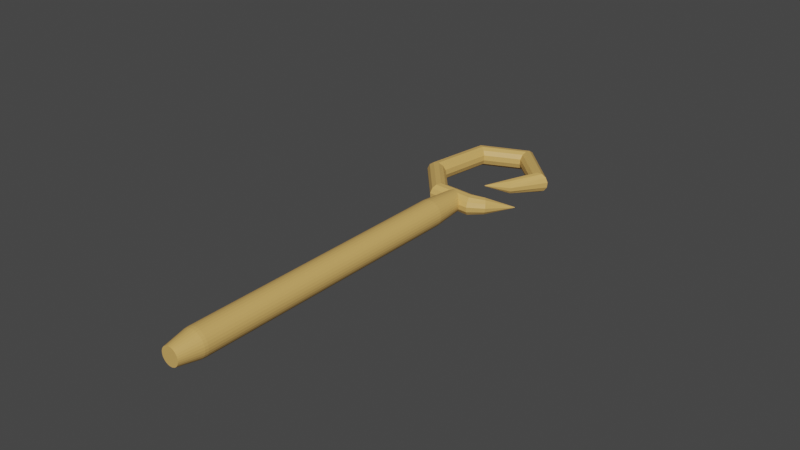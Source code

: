 # Source: staff.blend  (saved by Blender 2.90.8; exported with 4.5.12 LTS)
import bpy
from mathutils import Matrix  # noqa: F401  (used for matrix-valued properties, if any)

bpy.ops.wm.read_factory_settings(use_empty=True)
scene = bpy.context.scene
scene.name = 'Scene'

# ---- collections
col_collection = bpy.data.collections.new('Collection'); scene.collection.children.link(col_collection)

# ---- materials (node trees are filled in below, after node groups)
mat_material_001 = bpy.data.materials.new('Material.001')
mat_material_001.use_transparent_shadow = False

# ---- material node trees
mat_material_001.use_nodes = True; mat_material_001.node_tree.nodes.clear()
_N = mat_material_001.node_tree.nodes; _L = mat_material_001.node_tree.links
n0 = _N.new('ShaderNodeBsdfPrincipled'); n0.name = 'Principled BSDF'; n0.location = (10, 300)
n0.distribution = 'GGX'
n0.subsurface_method = 'BURLEY'
n0.inputs[0].default_value = (0.6828, 0.4145, 0.1234, 1.0)
n0.inputs[3].default_value = 1.45
n0.inputs[27].default_value = (0.0, 0.0, 0.0, 1.0)
n0.inputs[28].default_value = 1.0
n1 = _N.new('ShaderNodeOutputMaterial'); n1.name = 'Material Output'; n1.location = (300, 300)
_L.new(n0.outputs[0], n1.inputs[0])
n1.is_active_output = True

# ---- world
world_world = bpy.data.worlds.new('World'); scene.world = world_world
world_world.use_nodes = True; world_world.node_tree.nodes.clear()
_N = world_world.node_tree.nodes; _L = world_world.node_tree.links
n0 = _N.new('ShaderNodeOutputWorld'); n0.name = 'World Output'; n0.location = (300, 300)
n1 = _N.new('ShaderNodeBackground'); n1.name = 'Background'; n1.location = (10, 300)
n1.inputs[0].default_value = (0.05088, 0.05088, 0.05088, 1.0)
_L.new(n1.outputs[0], n0.inputs[0])
n0.is_active_output = True
world_world.color = (0.05088, 0.05088, 0.05088)
world_world.use_sun_shadow = False
world_world.sun_shadow_jitter_overblur = 0.0

# ---- meshes
me_cylinder_001 = bpy.data.meshes.new('Cylinder.001')
me_cylinder_001.from_pydata([(-1.118e-07, 0.7754, -1.012), (-7.872e-09, 1.0, -0.788), (0.1513, 0.7605, -1.012), (0.1951, 0.981, -0.788), (0.2967, 0.7163, -1.012), (0.3828, 0.9241, -0.788), (0.4308, 0.6447, -1.012), (0.5557, 0.8316, -0.788), (0.5483, 0.5483, -1.012), (0.7072, 0.7072, -0.788), (0.6447, 0.4308, -1.012), (0.8316, 0.5557, -0.788), (0.7163, 0.2967, -1.012), (0.9241, 0.3828, -0.788), (0.7605, 0.1513, -1.012), (0.981, 0.1951, -0.788), (0.7754, 9.313e-09, -1.012), (1.0, 7.551e-08, -0.788), (0.7605, -0.1513, -1.012), (0.981, -0.1951, -0.788), (0.7163, -0.2967, -1.012), (0.9241, -0.3828, -0.788), (0.6447, -0.4308, -1.012), (0.8316, -0.5557, -0.788), (0.5483, -0.5483, -1.012), (0.7072, -0.7072, -0.788), (0.4308, -0.6447, -1.012), (0.5557, -0.8316, -0.788), (0.2967, -0.7163, -1.012), (0.3828, -0.9241, -0.788), (0.1513, -0.7605, -1.012), (0.1951, -0.981, -0.788), (-1.881e-07, -0.7754, -1.012), (-3.259e-07, -1.0, -0.788), (-0.1513, -0.7605, -1.012), (-0.1951, -0.981, -0.788), (-0.2967, -0.7163, -1.012), (-0.3828, -0.9241, -0.788), (-0.4308, -0.6447, -1.012), (-0.5557, -0.8316, -0.788), (-0.5483, -0.5483, -1.012), (-0.7072, -0.7072, -0.788), (-0.6447, -0.4308, -1.012), (-0.8316, -0.5557, -0.788), (-0.7163, -0.2967, -1.012), (-0.9241, -0.3828, -0.788), (-0.7605, -0.1513, -1.012), (-0.981, -0.1951, -0.788), (-0.7754, 8.605e-07, -1.012), (-1.0, 9.658e-07, -0.788), (-0.7605, 0.1513, -1.012), (-0.981, 0.1951, -0.788), (-0.7163, 0.2967, -1.012), (-0.9241, 0.3828, -0.788), (-0.6447, 0.4308, -1.012), (-0.8316, 0.5557, -0.788), (-0.5483, 0.5483, -1.012), (-0.7072, 0.7072, -0.788), (-0.4308, 0.6447, -1.012), (-0.5557, 0.8316, -0.788), (-0.2967, 0.7163, -1.012), (-0.3828, 0.9241, -0.788), (-0.1513, 0.7605, -1.012), (-0.1951, 0.981, -0.788), (-6.624e-10, 1.0, 0.8495), (0.1951, 0.9808, 0.8495), (0.3827, 0.9239, 0.8495), (0.5556, 0.8315, 0.8495), (0.7071, 0.7071, 0.8495), (0.8315, 0.5556, 0.8495), (0.9239, 0.3827, 0.8495), (0.9808, 0.1951, 0.8495), (1.0, 7.55e-08, 0.8495), (0.9808, -0.1951, 0.8495), (0.9239, -0.3827, 0.8495), (0.8315, -0.5556, 0.8495), (0.7071, -0.7071, 0.8495), (0.5556, -0.8315, 0.8495), (0.3827, -0.9239, 0.8495), (0.1951, -0.9808, 0.8495), (-3.258e-07, -1.0, 0.8495), (-0.1951, -0.9808, 0.8495), (-0.3827, -0.9239, 0.8495), (-0.5556, -0.8315, 0.8495), (-0.7071, -0.7071, 0.8495), (-0.8315, -0.5556, 0.8495), (-0.9239, -0.3827, 0.8495), (-0.9808, -0.1951, 0.8495), (-1.0, 9.656e-07, 0.8495), (-0.9808, 0.1951, 0.8495), (-0.9239, 0.3827, 0.8495), (-0.8315, 0.5556, 0.8495), (-0.7071, 0.7071, 0.8495), (-0.5556, 0.8315, 0.8495), (-0.3827, 0.9239, 0.8495), (-0.1951, 0.9808, 0.8495), (-3.073e-07, 0.6626, 1.0), (-1.512e-08, 0.9805, 0.869), (0.1293, 0.6499, 1.0), (0.1913, 0.9617, 0.869), (0.2536, 0.6122, 1.0), (0.3752, 0.9059, 0.869), (0.3681, 0.5509, 1.0), (0.5447, 0.8153, 0.869), (0.4685, 0.4685, 1.0), (0.6933, 0.6933, 0.869), (0.5509, 0.3681, 1.0), (0.8153, 0.5447, 0.869), (0.6122, 0.2536, 1.0), (0.9059, 0.3752, 0.869), (0.6499, 0.1293, 1.0), (0.9617, 0.1913, 0.869), (0.6626, -2.794e-08, 1.0), (0.9805, 6.972e-08, 0.869), (0.6499, -0.1293, 1.0), (0.9617, -0.1913, 0.869), (0.6122, -0.2536, 1.0), (0.9059, -0.3752, 0.869), (0.5509, -0.3681, 1.0), (0.8153, -0.5447, 0.869), (0.4685, -0.4685, 1.0), (0.6933, -0.6933, 0.869), (0.3681, -0.5509, 1.0), (0.5447, -0.8153, 0.869), (0.2536, -0.6122, 1.0), (0.3752, -0.9059, 0.869), (0.1293, -0.6499, 1.0), (0.1913, -0.9617, 0.869), (-1.565e-07, -0.6626, 1.0), (-3.141e-07, -0.9805, 0.869), (-0.1293, -0.6499, 1.0), (-0.1913, -0.9617, 0.869), (-0.2536, -0.6122, 1.0), (-0.3752, -0.9059, 0.869), (-0.3681, -0.5509, 1.0), (-0.5447, -0.8153, 0.869), (-0.4685, -0.4685, 1.0), (-0.6933, -0.6933, 0.869), (-0.5509, -0.3681, 1.0), (-0.8153, -0.5447, 0.869), (-0.6122, -0.2536, 1.0), (-0.9059, -0.3752, 0.869), (-0.6499, -0.1293, 1.0), (-0.9617, -0.1913, 0.869), (-0.6626, 6.147e-07, 1.0), (-0.9805, 9.691e-07, 0.869), (-0.6499, 0.1293, 1.0), (-0.9617, 0.1913, 0.869), (-0.6121, 0.2536, 1.0), (-0.9059, 0.3752, 0.869), (-0.5509, 0.3681, 1.0), (-0.8153, 0.5447, 0.869), (-0.4685, 0.4685, 1.0), (-0.6933, 0.6933, 0.869), (-0.3681, 0.5509, 1.0), (-0.5447, 0.8153, 0.869), (-0.2536, 0.6122, 1.0), (-0.3752, 0.9059, 0.869), (-0.1293, 0.6499, 1.0), (-0.1913, 0.9617, 0.869)], [], [(3, 65, 66, 5), (7, 67, 68, 9), (9, 68, 69, 11), (11, 69, 70, 13), (13, 70, 71, 15), (15, 71, 72, 17), (17, 72, 73, 19), (19, 73, 74, 21), (21, 74, 75, 23), (23, 75, 76, 25), (25, 76, 77, 27), (27, 77, 78, 29), (29, 78, 79, 31), (31, 79, 80, 33), (33, 80, 81, 35), (35, 81, 82, 37), (37, 82, 83, 39), (39, 83, 84, 41), (41, 84, 85, 43), (43, 85, 86, 45), (45, 86, 87, 47), (47, 87, 88, 49), (49, 88, 89, 51), (51, 89, 90, 53), (53, 90, 91, 55), (55, 91, 92, 57), (57, 92, 93, 59), (59, 93, 94, 61), (61, 94, 95, 63), (63, 95, 64, 1), (5, 66, 67, 7), (66, 65, 99, 101), (1, 3, 2, 0), (3, 5, 4, 2), (5, 7, 6, 4), (7, 9, 8, 6), (9, 11, 10, 8), (11, 13, 12, 10), (13, 15, 14, 12), (15, 17, 16, 14), (17, 19, 18, 16), (19, 21, 20, 18), (21, 23, 22, 20), (23, 25, 24, 22), (25, 27, 26, 24), (27, 29, 28, 26), (29, 31, 30, 28), (31, 33, 32, 30), (33, 35, 34, 32), (35, 37, 36, 34), (37, 39, 38, 36), (39, 41, 40, 38), (41, 43, 42, 40), (43, 45, 44, 42), (45, 47, 46, 44), (47, 49, 48, 46), (49, 51, 50, 48), (51, 53, 52, 50), (53, 55, 54, 52), (55, 57, 56, 54), (57, 59, 58, 56), (59, 61, 60, 58), (61, 63, 62, 60), (63, 1, 0, 62), (0, 2, 4, 6, 8, 10, 12, 14, 16, 18, 20, 22, 24, 26, 28, 30, 32, 34, 36, 38, 40, 42, 44, 46, 48, 50, 52, 54, 56, 58, 60, 62), (98, 96, 158, 156, 154, 152, 150, 148, 146, 144, 142, 140, 138, 136, 134, 132, 130, 128, 126, 124, 122, 120, 118, 116, 114, 112, 110, 108, 106, 104, 102, 100), (67, 66, 101, 103), (68, 67, 103, 105), (69, 68, 105, 107), (70, 69, 107, 109), (71, 70, 109, 111), (72, 71, 111, 113), (73, 72, 113, 115), (74, 73, 115, 117), (75, 74, 117, 119), (76, 75, 119, 121), (77, 76, 121, 123), (78, 77, 123, 125), (79, 78, 125, 127), (80, 79, 127, 129), (81, 80, 129, 131), (82, 81, 131, 133), (83, 82, 133, 135), (84, 83, 135, 137), (85, 84, 137, 139), (86, 85, 139, 141), (87, 86, 141, 143), (88, 87, 143, 145), (89, 88, 145, 147), (90, 89, 147, 149), (91, 90, 149, 151), (92, 91, 151, 153), (93, 92, 153, 155), (94, 93, 155, 157), (95, 94, 157, 159), (65, 64, 97, 99), (1, 64, 65, 3), (96, 98, 99, 97), (98, 100, 101, 99), (100, 102, 103, 101), (102, 104, 105, 103), (104, 106, 107, 105), (106, 108, 109, 107), (108, 110, 111, 109), (110, 112, 113, 111), (112, 114, 115, 113), (114, 116, 117, 115), (116, 118, 119, 117), (118, 120, 121, 119), (120, 122, 123, 121), (122, 124, 125, 123), (124, 126, 127, 125), (126, 128, 129, 127), (128, 130, 131, 129), (130, 132, 133, 131), (132, 134, 135, 133), (134, 136, 137, 135), (136, 138, 139, 137), (138, 140, 141, 139), (140, 142, 143, 141), (142, 144, 145, 143), (144, 146, 147, 145), (146, 148, 149, 147), (148, 150, 151, 149), (150, 152, 153, 151), (152, 154, 155, 153), (154, 156, 157, 155), (156, 158, 159, 157), (158, 96, 97, 159), (64, 95, 159, 97)])
_uv = me_cylinder_001.uv_layers.new(name='UVMap')
_uv.uv.foreach_set('vector', [0.9688, 0.5556, 0.9688, 0.9626, 0.9375, 0.9626, 0.9375, 0.5556, 0.9062, 0.5556, 0.9062, 0.9626, 0.875, 0.9626, 0.875, 0.5556, 0.875, 0.5556, 0.875, 0.9626, 0.8438, 0.9626, 0.8438, 0.5556, 0.8438, 0.5556, 0.8438, 0.9626, 0.8125, 0.9626, 0.8125, 0.5556, 0.8125, 0.5556, 0.8125, 0.9626, 0.7812, 0.9626, 0.7812, 0.5556, 0.7812, 0.5556, 0.7812, 0.9626, 0.75, 0.9626, 0.75, 0.5556, 0.75, 0.5556, 0.75, 0.9626, 0.7187, 0.9626, 0.7188, 0.5556, 0.7188, 0.5556, 0.7188, 0.9626, 0.6875, 0.9626, 0.6875, 0.5556, 0.6875, 0.5556, 0.6875, 0.9626, 0.6562, 0.9626, 0.6562, 0.5556, 0.6563, 0.5556, 0.6562, 0.9626, 0.625, 0.9626, 0.625, 0.5556, 0.625, 0.5556, 0.625, 0.9626, 0.5938, 0.9626, 0.5938, 0.5556, 0.5938, 0.5556, 0.5938, 0.9626, 0.5625, 0.9626, 0.5625, 0.5556, 0.5625, 0.5556, 0.5625, 0.9626, 0.5312, 0.9626, 0.5312, 0.5556, 0.5312, 0.5556, 0.5312, 0.9626, 0.5, 0.9626, 0.5, 0.5556, 0.5, 0.5556, 0.5, 0.9626, 0.4688, 0.9626, 0.4688, 0.5556, 0.4688, 0.5556, 0.4688, 0.9626, 0.4375, 0.9626, 0.4375, 0.5556, 0.4375, 0.5556, 0.4375, 0.9626, 0.4062, 0.9626, 0.4062, 0.5556, 0.4063, 0.5556, 0.4062, 0.9626, 0.375, 0.9626, 0.375, 0.5556, 0.375, 0.5556, 0.375, 0.9626, 0.3437, 0.9626, 0.3438, 0.5556, 0.3438, 0.5556, 0.3438, 0.9626, 0.3125, 0.9626, 0.3125, 0.5556, 0.3125, 0.5556, 0.3125, 0.9626, 0.2812, 0.9626, 0.2812, 0.5556, 0.2812, 0.5556, 0.2812, 0.9626, 0.25, 0.9626, 0.25, 0.5556, 0.25, 0.5556, 0.25, 0.9626, 0.2188, 0.9626, 0.2188, 0.5556, 0.2188, 0.5556, 0.2188, 0.9626, 0.1875, 0.9626, 0.1875, 0.5556, 0.1875, 0.5556, 0.1875, 0.9626, 0.1562, 0.9626, 0.1562, 0.5556, 0.1562, 0.5556, 0.1562, 0.9626, 0.125, 0.9626, 0.125, 0.5556, 0.125, 0.5556, 0.125, 0.9626, 0.09375, 0.9626, 0.09375, 0.5556, 0.09375, 0.5556, 0.09375, 0.9626, 0.0625, 0.9626, 0.0625, 0.5556, 0.0625, 0.5556, 0.0625, 0.9626, 0.03125, 0.9626, 0.03125, 0.5556, 0.03125, 0.5556, 0.03125, 0.9626, 0.0, 0.9626, 0.0, 0.5556, 0.9375, 0.5556, 0.9375, 0.9626, 0.9062, 0.9626, 0.9062, 0.5556, 0.9375, 0.9626, 0.9688, 0.9626, 0.9684, 0.9674, 0.9378, 0.9674, 1.0, 0.5556, 0.9688, 0.5556, 0.9723, 0.5, 0.9965, 0.5, 0.9688, 0.5556, 0.9375, 0.5556, 0.941, 0.5, 0.9652, 0.5, 0.9375, 0.5556, 0.9062, 0.5556, 0.9098, 0.5, 0.934, 0.5, 0.9062, 0.5556, 0.875, 0.5556, 0.8785, 0.5, 0.9027, 0.5, 0.875, 0.5556, 0.8438, 0.5556, 0.8473, 0.5, 0.8715, 0.5, 0.8438, 0.5556, 0.8125, 0.5556, 0.816, 0.5, 0.8402, 0.5, 0.8125, 0.5556, 0.7812, 0.5556, 0.7848, 0.5, 0.809, 0.5, 0.7812, 0.5556, 0.75, 0.5556, 0.7535, 0.5, 0.7777, 0.5, 0.75, 0.5556, 0.7188, 0.5556, 0.7223, 0.5, 0.7465, 0.5, 0.7188, 0.5556, 0.6875, 0.5556, 0.691, 0.5, 0.7152, 0.5, 0.6875, 0.5556, 0.6562, 0.5556, 0.6598, 0.5, 0.684, 0.5, 0.6563, 0.5556, 0.625, 0.5556, 0.6285, 0.5, 0.6527, 0.5, 0.625, 0.5556, 0.5938, 0.5556, 0.5973, 0.5, 0.6215, 0.5, 0.5938, 0.5556, 0.5625, 0.5556, 0.566, 0.5, 0.5902, 0.5, 0.5625, 0.5556, 0.5312, 0.5556, 0.5348, 0.5, 0.559, 0.5, 0.5312, 0.5556, 0.5, 0.5556, 0.5035, 0.5, 0.5277, 0.5, 0.5, 0.5556, 0.4688, 0.5556, 0.4723, 0.5, 0.4965, 0.5, 0.4688, 0.5556, 0.4375, 0.5556, 0.441, 0.5, 0.4652, 0.5, 0.4375, 0.5556, 0.4062, 0.5556, 0.4098, 0.5, 0.434, 0.5, 0.4063, 0.5556, 0.375, 0.5556, 0.3785, 0.5, 0.4027, 0.5, 0.375, 0.5556, 0.3438, 0.5556, 0.3473, 0.5, 0.3715, 0.5, 0.3438, 0.5556, 0.3125, 0.5556, 0.316, 0.5, 0.3402, 0.5, 0.3125, 0.5556, 0.2812, 0.5556, 0.2848, 0.5, 0.309, 0.5, 0.2812, 0.5556, 0.25, 0.5556, 0.2535, 0.5, 0.2777, 0.5, 0.25, 0.5556, 0.2188, 0.5556, 0.2223, 0.5, 0.2465, 0.5, 0.2188, 0.5556, 0.1875, 0.5556, 0.191, 0.5, 0.2152, 0.5, 0.1875, 0.5556, 0.1562, 0.5556, 0.1598, 0.5, 0.184, 0.5, 0.1562, 0.5556, 0.125, 0.5556, 0.1285, 0.5, 0.1527, 0.5, 0.125, 0.5556, 0.09375, 0.5556, 0.09726, 0.5, 0.1215, 0.5, 0.09375, 0.5556, 0.0625, 0.5556, 0.06601, 0.5, 0.09024, 0.5, 0.0625, 0.5556, 0.03125, 0.5556, 0.03476, 0.5, 0.05899, 0.5, 0.03125, 0.5556, 0.0, 0.5556, 0.003513, 0.5, 0.02774, 0.5, 0.75, 0.436, 0.7863, 0.4325, 0.8212, 0.4219, 0.8534, 0.4047, 0.8816, 0.3816, 0.9047, 0.3534, 0.9219, 0.3212, 0.9325, 0.2863, 0.936, 0.25, 0.9325, 0.2137, 0.9219, 0.1788, 0.9047, 0.1466, 0.8816, 0.1184, 0.8534, 0.09531, 0.8212, 0.07812, 0.7863, 0.06753, 0.75, 0.06396, 0.7137, 0.06753, 0.6788, 0.07812, 0.6466, 0.09531, 0.6184, 0.1184, 0.5953, 0.1466, 0.5781, 0.1788, 0.5675, 0.2137, 0.564, 0.25, 0.5675, 0.2863, 0.5781, 0.3212, 0.5953, 0.3534, 0.6184, 0.3816, 0.6466, 0.4047, 0.6788, 0.4219, 0.7137, 0.4325, 0.281, 0.406, 0.25, 0.409, 0.219, 0.406, 0.1891, 0.3969, 0.1617, 0.3822, 0.1376, 0.3624, 0.1178, 0.3383, 0.1031, 0.3109, 0.09403, 0.281, 0.09098, 0.25, 0.09403, 0.219, 0.1031, 0.1891, 0.1178, 0.1617, 0.1376, 0.1376, 0.1617, 0.1178, 0.1891, 0.1031, 0.219, 0.09403, 0.25, 0.09098, 0.281, 0.09403, 0.3109, 0.1031, 0.3383, 0.1178, 0.3624, 0.1376, 0.3822, 0.1617, 0.3969, 0.1891, 0.406, 0.219, 0.409, 0.25, 0.406, 0.281, 0.3969, 0.3109, 0.3822, 0.3383, 0.3624, 0.3624, 0.3383, 0.3822, 0.3109, 0.3969, 0.9062, 0.9626, 0.9375, 0.9626, 0.9372, 0.9674, 0.9066, 0.9674, 0.875, 0.9626, 0.9062, 0.9626, 0.9059, 0.9674, 0.8753, 0.9674, 0.8438, 0.9626, 0.875, 0.9626, 0.8747, 0.9674, 0.8441, 0.9674, 0.8125, 0.9626, 0.8438, 0.9626, 0.8434, 0.9674, 0.8128, 0.9674, 0.7812, 0.9626, 0.8125, 0.9626, 0.8122, 0.9674, 0.7816, 0.9674, 0.75, 0.9626, 0.7812, 0.9626, 0.7809, 0.9674, 0.7503, 0.9674, 0.7187, 0.9626, 0.75, 0.9626, 0.7497, 0.9674, 0.7191, 0.9674, 0.6875, 0.9626, 0.7188, 0.9626, 0.7184, 0.9674, 0.6878, 0.9674, 0.6562, 0.9626, 0.6875, 0.9626, 0.6872, 0.9674, 0.6566, 0.9674, 0.625, 0.9626, 0.6562, 0.9626, 0.6559, 0.9674, 0.6253, 0.9674, 0.5938, 0.9626, 0.625, 0.9626, 0.6247, 0.9674, 0.5941, 0.9674, 0.5625, 0.9626, 0.5938, 0.9626, 0.5934, 0.9674, 0.5628, 0.9674, 0.5312, 0.9626, 0.5625, 0.9626, 0.5622, 0.9674, 0.5316, 0.9674, 0.5, 0.9626, 0.5312, 0.9626, 0.5309, 0.9674, 0.5003, 0.9674, 0.4688, 0.9626, 0.5, 0.9626, 0.4997, 0.9674, 0.4691, 0.9674, 0.4375, 0.9626, 0.4688, 0.9626, 0.4684, 0.9674, 0.4378, 0.9674, 0.4062, 0.9626, 0.4375, 0.9626, 0.4372, 0.9674, 0.4066, 0.9674, 0.375, 0.9626, 0.4062, 0.9626, 0.4059, 0.9674, 0.3753, 0.9674, 0.3437, 0.9626, 0.375, 0.9626, 0.3747, 0.9674, 0.3441, 0.9674, 0.3125, 0.9626, 0.3438, 0.9626, 0.3434, 0.9674, 0.3128, 0.9674, 0.2812, 0.9626, 0.3125, 0.9626, 0.3122, 0.9674, 0.2816, 0.9674, 0.25, 0.9626, 0.2812, 0.9626, 0.2809, 0.9674, 0.2503, 0.9674, 0.2188, 0.9626, 0.25, 0.9626, 0.2497, 0.9674, 0.2191, 0.9674, 0.1875, 0.9626, 0.2188, 0.9626, 0.2184, 0.9674, 0.1878, 0.9674, 0.1562, 0.9626, 0.1875, 0.9626, 0.1872, 0.9674, 0.1566, 0.9674, 0.125, 0.9626, 0.1562, 0.9626, 0.1559, 0.9674, 0.1253, 0.9674, 0.09375, 0.9626, 0.125, 0.9626, 0.1247, 0.9674, 0.09405, 0.9674, 0.0625, 0.9626, 0.09375, 0.9626, 0.09345, 0.9674, 0.0628, 0.9674, 0.03125, 0.9626, 0.0625, 0.9626, 0.0622, 0.9674, 0.03155, 0.9674, 0.9688, 0.9626, 1.0, 0.9626, 0.9997, 0.9674, 0.9691, 0.9674, 1.0, 0.5556, 1.0, 0.9626, 0.9688, 0.9626, 0.9688, 0.5556, 0.9947, 1.0, 0.974, 1.0, 0.9691, 0.9674, 0.9997, 0.9674, 0.9635, 1.0, 0.9428, 1.0, 0.9378, 0.9674, 0.9684, 0.9674, 0.9322, 1.0, 0.9115, 1.0, 0.9066, 0.9674, 0.9372, 0.9674, 0.901, 1.0, 0.8803, 1.0, 0.8753, 0.9674, 0.9059, 0.9674, 0.8697, 1.0, 0.849, 1.0, 0.8441, 0.9674, 0.8747, 0.9674, 0.8385, 1.0, 0.8178, 1.0, 0.8128, 0.9674, 0.8434, 0.9674, 0.8072, 1.0, 0.7865, 1.0, 0.7816, 0.9674, 0.8122, 0.9674, 0.776, 1.0, 0.7553, 1.0, 0.7503, 0.9674, 0.7809, 0.9674, 0.7447, 1.0, 0.724, 1.0, 0.7191, 0.9674, 0.7497, 0.9674, 0.7135, 1.0, 0.6928, 1.0, 0.6878, 0.9674, 0.7184, 0.9674, 0.6822, 1.0, 0.6615, 1.0, 0.6566, 0.9674, 0.6872, 0.9674, 0.651, 1.0, 0.6303, 1.0, 0.6253, 0.9674, 0.6559, 0.9674, 0.6197, 1.0, 0.599, 1.0, 0.5941, 0.9674, 0.6247, 0.9674, 0.5885, 1.0, 0.5678, 1.0, 0.5628, 0.9674, 0.5934, 0.9674, 0.5572, 1.0, 0.5365, 1.0, 0.5316, 0.9674, 0.5622, 0.9674, 0.526, 1.0, 0.5053, 1.0, 0.5003, 0.9674, 0.5309, 0.9674, 0.4947, 1.0, 0.474, 1.0, 0.4691, 0.9674, 0.4997, 0.9674, 0.4635, 1.0, 0.4428, 1.0, 0.4378, 0.9674, 0.4684, 0.9674, 0.4322, 1.0, 0.4115, 1.0, 0.4066, 0.9674, 0.4372, 0.9674, 0.401, 1.0, 0.3803, 1.0, 0.3753, 0.9674, 0.4059, 0.9674, 0.3697, 1.0, 0.349, 1.0, 0.3441, 0.9674, 0.3747, 0.9674, 0.3385, 1.0, 0.3178, 1.0, 0.3128, 0.9674, 0.3434, 0.9674, 0.3072, 1.0, 0.2865, 1.0, 0.2816, 0.9674, 0.3122, 0.9674, 0.276, 1.0, 0.2553, 1.0, 0.2503, 0.9674, 0.2809, 0.9674, 0.2447, 1.0, 0.224, 1.0, 0.2191, 0.9674, 0.2497, 0.9674, 0.2135, 1.0, 0.1928, 1.0, 0.1878, 0.9674, 0.2184, 0.9674, 0.1822, 1.0, 0.1615, 1.0, 0.1566, 0.9674, 0.1872, 0.9674, 0.151, 1.0, 0.1303, 1.0, 0.1253, 0.9674, 0.1559, 0.9674, 0.1197, 1.0, 0.09902, 1.0, 0.09405, 0.9674, 0.1247, 0.9674, 0.08848, 1.0, 0.06777, 1.0, 0.0628, 0.9674, 0.09345, 0.9674, 0.05723, 1.0, 0.03652, 1.0, 0.03155, 0.9674, 0.0622, 0.9674, 0.02598, 1.0, 0.005272, 1.0, 0.0003048, 0.9674, 0.03095, 0.9674, 0.0, 0.9626, 0.03125, 0.9626, 0.03095, 0.9674, 0.0003048, 0.9674])
me_cylinder_001.materials.append(mat_material_001)
me_cylinder_001.use_remesh_fix_poles = True
me_cylinder_001.use_remesh_preserve_attributes = False
me_cylinder_001.use_mirror_vertex_groups = False
me_cylinder_001.update()

# ---- curves / text
cu_beziercurve_001 = bpy.data.curves.new('BezierCurve.001', 'CURVE')
cu_beziercurve_001.dimensions = '3D'
_sp = cu_beziercurve_001.splines.new('POLY'); _sp.points.add(9)
_sp.points.foreach_set('co', [0.05909, 0.68, 0.1088, 1.0, 0.3636, 0.8557, 0.1575, 1.0, 0.599, 1.25, 0.2237, 1.0, 0.02988, 1.782, 0.3252, 1.0, -0.6107, 1.499, 0.2786, 1.0, -0.7566, 0.5852, 0.1147, 1.0, -0.2783, 0.04357, 0.0138, 1.0, 0.2526, 0.05954, -0.01247, 1.0, 0.4254, 0.1713, -3.15e-08, 1.0, 0.7129, 0.515, 0.0, 1.0])
_sp.points.foreach_set('radius', [0.03627, 0.6963, 1.0, 1.0, 1.0, 1.0, 1.0, 1.0, 0.8047, 0.03454])
_sp.order_v = 1
_sp.use_smooth = False
cu_beziercurve_001.materials.append(mat_material_001)
cu_beziercurve_001.use_path = True
cu_beziercurve_001.use_path_clamp = True
cu_beziercurve_001.bevel_depth = 0.15
cu_beziercurve_001.fill_mode = 'FULL'

# ---- objects
ob_cylinder_001 = bpy.data.objects.new('Cylinder.001', me_cylinder_001)
ob_beziercurve = bpy.data.objects.new('BezierCurve', cu_beziercurve_001)

# ---- transforms, parenting, visibility, modifiers, constraints
ob_cylinder_001.location = (0.07065, -0.872, 0.8516)
ob_cylinder_001.rotation_euler = (1.571, -0.0, 0.0)
ob_cylinder_001.scale = (-0.2031, -0.2031, 2.565)
ob_cylinder_001.lineart.crease_threshold = 0.0
ob_beziercurve.location = (0.07065, 1.679, 0.8688)
ob_beziercurve.rotation_euler = (-0.1802, -0.0, 0.0)
ob_beziercurve.lineart.crease_threshold = 0.0

# ---- collection membership
col_collection.objects.link(ob_cylinder_001)
col_collection.objects.link(ob_beziercurve)

# ---- scene / render settings (as saved in the file)
scene.frame_start = 1; scene.frame_end = 250; scene.frame_set(126)
scene.render.engine = 'BLENDER_EEVEE_NEXT'
scene.cycles.use_denoising = False
scene.cycles.samples = 128
scene.cycles.sampling_pattern = 'TABULATED_SOBOL'
scene.cycles.use_adaptive_sampling = False
scene.cycles.use_light_tree = False
scene.view_settings.view_transform = 'Filmic'
bpy.context.view_layer.update()

# ---- added for rendering (the .blend has no active camera and no usable light): camera, sun
cam_auto = bpy.data.cameras.new('AutoCamera')
cam_auto.lens = 50.0
cam_auto.sensor_width = 36.0
cam_auto.clip_end = 1000.0
ob_auto_camera = bpy.data.objects.new('AutoCamera', cam_auto)
scene.collection.objects.link(ob_auto_camera)
ob_auto_camera.location = (8.54854, -9.65949, 7.70434)
ob_auto_camera.rotation_euler = (1.09748, -7.21219e-08, 0.694738)
scene.camera = ob_auto_camera
light_auto_sun = bpy.data.lights.new('AutoSun', 'SUN')
light_auto_sun.energy = 3.0
light_auto_sun.angle = 0.0523599
ob_auto_sun = bpy.data.objects.new('AutoSun', light_auto_sun)
scene.collection.objects.link(ob_auto_sun)
ob_auto_sun.rotation_euler = (0.872665, 0.174533, 0.523599)
bpy.context.view_layer.update()
